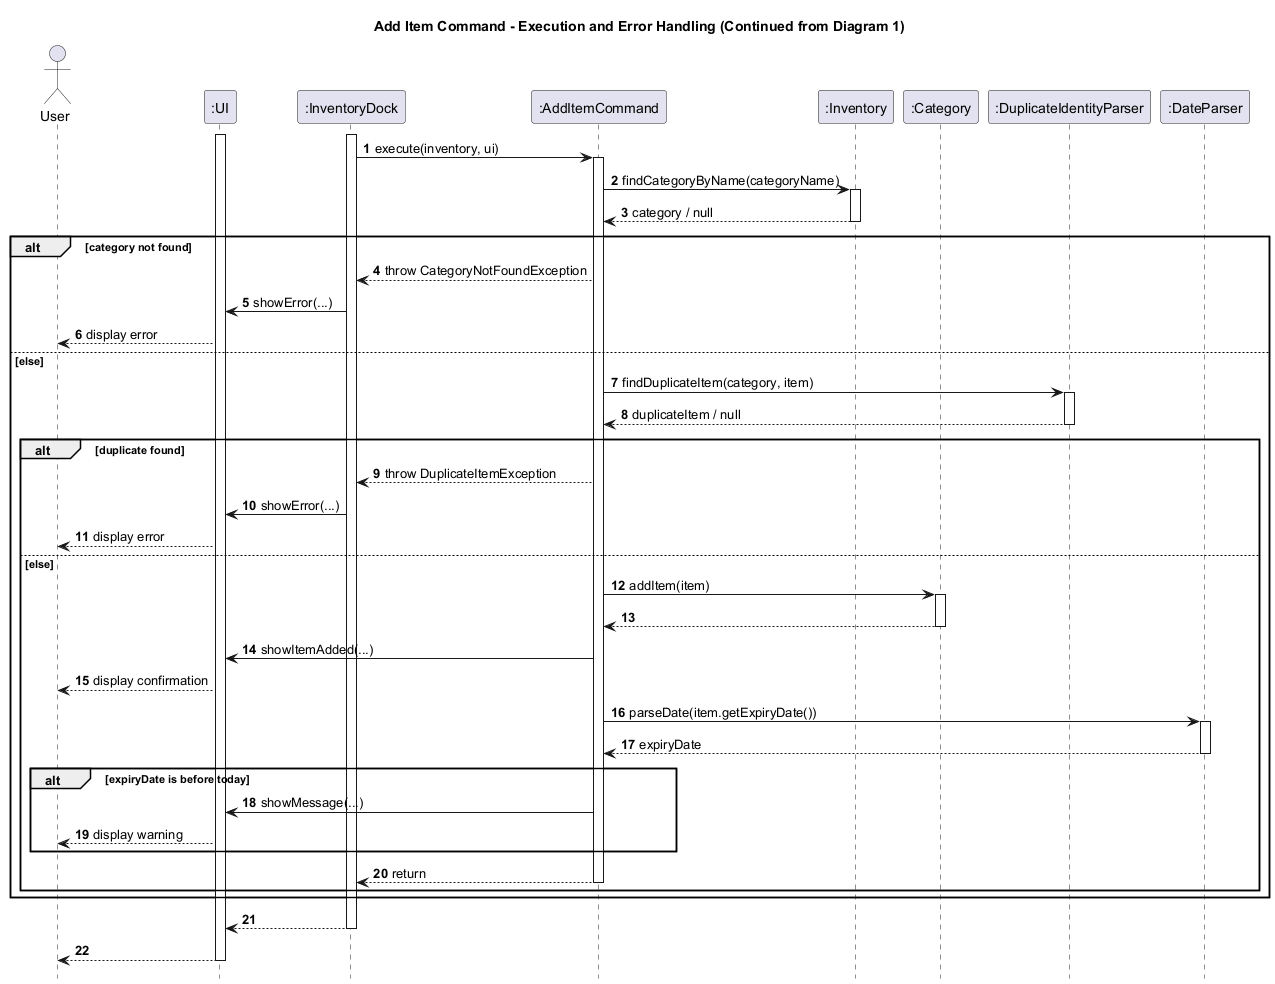

The diagram above was rendered by PlantUML. Its source (embedded in the PNG):
@startuml
title Add Item Command - Execution and Error Handling (Continued from Diagram 1)

autonumber
hide footbox

actor User
participant ":UI" as UI
participant ":InventoryDock" as InventoryDock
participant ":AddItemCommand" as AddItemCommand
participant ":Inventory" as Inventory
participant ":Category" as Category
participant ":DuplicateIdentityParser" as DuplicateIdentityParser
participant ":DateParser" as DateParser

activate UI
activate InventoryDock

InventoryDock -> AddItemCommand: execute(inventory, ui)
activate AddItemCommand

AddItemCommand -> Inventory: findCategoryByName(categoryName)
activate Inventory
Inventory --> AddItemCommand: category / null
deactivate Inventory

alt category not found
    AddItemCommand --> InventoryDock: throw CategoryNotFoundException

    InventoryDock -> UI: showError(...)
    UI --> User: display error

else else
    AddItemCommand -> DuplicateIdentityParser: findDuplicateItem(category, item)
    activate DuplicateIdentityParser
    DuplicateIdentityParser --> AddItemCommand: duplicateItem / null
    deactivate DuplicateIdentityParser

    alt duplicate found
        AddItemCommand --> InventoryDock: throw DuplicateItemException

        InventoryDock -> UI: showError(...)
        UI --> User: display error

    else else
        AddItemCommand -> Category: addItem(item)
        activate Category
        Category --> AddItemCommand
        deactivate Category

        AddItemCommand -> UI: showItemAdded(...)
        UI --> User: display confirmation

        AddItemCommand -> DateParser: parseDate(item.getExpiryDate())
        activate DateParser
        DateParser --> AddItemCommand: expiryDate
        deactivate DateParser

        alt expiryDate is before today
            AddItemCommand -> UI: showMessage(...)
            UI --> User: display warning
        end

        AddItemCommand --> InventoryDock --: return
    end
end

InventoryDock --> UI
deactivate InventoryDock
UI --> User
deactivate UI
@enduml